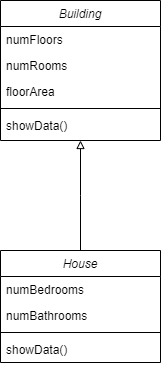

The diagram above was exported from draw.io. Its source (the exported page's mxGraphModel, read from the mxfile embedded in the PNG):
<mxGraphModel dx="852" dy="494" grid="1" gridSize="10" guides="1" tooltips="1" connect="1" arrows="1" fold="1" page="1" pageScale="1" pageWidth="827" pageHeight="1169" math="0" shadow="0">
  <root>
    <mxCell id="WIyWlLk6GJQsqaUBKTNV-0" />
    <mxCell id="WIyWlLk6GJQsqaUBKTNV-1" parent="WIyWlLk6GJQsqaUBKTNV-0" />
    <mxCell id="9cvoy9N_cl7j_kgTURPl-17" value="Building" style="swimlane;fontStyle=2;align=center;verticalAlign=top;childLayout=stackLayout;horizontal=1;startSize=26;horizontalStack=0;resizeParent=1;resizeLast=0;collapsible=1;marginBottom=0;rounded=0;shadow=0;strokeWidth=1;" vertex="1" parent="WIyWlLk6GJQsqaUBKTNV-1">
      <mxGeometry x="344" y="130" width="160" height="140" as="geometry">
        <mxRectangle x="230" y="140" width="160" height="26" as="alternateBounds" />
      </mxGeometry>
    </mxCell>
    <mxCell id="9cvoy9N_cl7j_kgTURPl-18" value="numFloors" style="text;align=left;verticalAlign=top;spacingLeft=4;spacingRight=4;overflow=hidden;rotatable=0;points=[[0,0.5],[1,0.5]];portConstraint=eastwest;" vertex="1" parent="9cvoy9N_cl7j_kgTURPl-17">
      <mxGeometry y="26" width="160" height="26" as="geometry" />
    </mxCell>
    <mxCell id="9cvoy9N_cl7j_kgTURPl-19" value="numRooms" style="text;align=left;verticalAlign=top;spacingLeft=4;spacingRight=4;overflow=hidden;rotatable=0;points=[[0,0.5],[1,0.5]];portConstraint=eastwest;rounded=0;shadow=0;html=0;" vertex="1" parent="9cvoy9N_cl7j_kgTURPl-17">
      <mxGeometry y="52" width="160" height="26" as="geometry" />
    </mxCell>
    <mxCell id="9cvoy9N_cl7j_kgTURPl-20" value="floorArea" style="text;align=left;verticalAlign=top;spacingLeft=4;spacingRight=4;overflow=hidden;rotatable=0;points=[[0,0.5],[1,0.5]];portConstraint=eastwest;rounded=0;shadow=0;html=0;" vertex="1" parent="9cvoy9N_cl7j_kgTURPl-17">
      <mxGeometry y="78" width="160" height="26" as="geometry" />
    </mxCell>
    <mxCell id="9cvoy9N_cl7j_kgTURPl-22" value="" style="line;html=1;strokeWidth=1;align=left;verticalAlign=middle;spacingTop=-1;spacingLeft=3;spacingRight=3;rotatable=0;labelPosition=right;points=[];portConstraint=eastwest;" vertex="1" parent="9cvoy9N_cl7j_kgTURPl-17">
      <mxGeometry y="104" width="160" height="8" as="geometry" />
    </mxCell>
    <mxCell id="9cvoy9N_cl7j_kgTURPl-23" value="showData()" style="text;align=left;verticalAlign=top;spacingLeft=4;spacingRight=4;overflow=hidden;rotatable=0;points=[[0,0.5],[1,0.5]];portConstraint=eastwest;" vertex="1" parent="9cvoy9N_cl7j_kgTURPl-17">
      <mxGeometry y="112" width="160" height="26" as="geometry" />
    </mxCell>
    <mxCell id="9cvoy9N_cl7j_kgTURPl-24" style="edgeStyle=elbowEdgeStyle;rounded=0;orthogonalLoop=1;jettySize=auto;elbow=vertical;html=1;exitX=0.5;exitY=0;exitDx=0;exitDy=0;endArrow=block;endFill=0;strokeColor=#000000;" edge="1" parent="WIyWlLk6GJQsqaUBKTNV-1" source="9cvoy9N_cl7j_kgTURPl-26" target="9cvoy9N_cl7j_kgTURPl-17">
      <mxGeometry relative="1" as="geometry" />
    </mxCell>
    <mxCell id="9cvoy9N_cl7j_kgTURPl-26" value="House" style="swimlane;fontStyle=2;align=center;verticalAlign=top;childLayout=stackLayout;horizontal=1;startSize=26;horizontalStack=0;resizeParent=1;resizeLast=0;collapsible=1;marginBottom=0;rounded=0;shadow=0;strokeWidth=1;" vertex="1" parent="WIyWlLk6GJQsqaUBKTNV-1">
      <mxGeometry x="344" y="380" width="160" height="112" as="geometry">
        <mxRectangle x="230" y="140" width="160" height="26" as="alternateBounds" />
      </mxGeometry>
    </mxCell>
    <mxCell id="9cvoy9N_cl7j_kgTURPl-27" value="numBedrooms" style="text;align=left;verticalAlign=top;spacingLeft=4;spacingRight=4;overflow=hidden;rotatable=0;points=[[0,0.5],[1,0.5]];portConstraint=eastwest;" vertex="1" parent="9cvoy9N_cl7j_kgTURPl-26">
      <mxGeometry y="26" width="160" height="26" as="geometry" />
    </mxCell>
    <mxCell id="9cvoy9N_cl7j_kgTURPl-34" value="numBathrooms" style="text;strokeColor=none;fillColor=none;align=left;verticalAlign=top;spacingLeft=4;spacingRight=4;overflow=hidden;rotatable=0;points=[[0,0.5],[1,0.5]];portConstraint=eastwest;" vertex="1" parent="9cvoy9N_cl7j_kgTURPl-26">
      <mxGeometry y="52" width="160" height="26" as="geometry" />
    </mxCell>
    <mxCell id="9cvoy9N_cl7j_kgTURPl-28" value="" style="line;html=1;strokeWidth=1;align=left;verticalAlign=middle;spacingTop=-1;spacingLeft=3;spacingRight=3;rotatable=0;labelPosition=right;points=[];portConstraint=eastwest;" vertex="1" parent="9cvoy9N_cl7j_kgTURPl-26">
      <mxGeometry y="78" width="160" height="8" as="geometry" />
    </mxCell>
    <mxCell id="9cvoy9N_cl7j_kgTURPl-29" value="showData()" style="text;align=left;verticalAlign=top;spacingLeft=4;spacingRight=4;overflow=hidden;rotatable=0;points=[[0,0.5],[1,0.5]];portConstraint=eastwest;" vertex="1" parent="9cvoy9N_cl7j_kgTURPl-26">
      <mxGeometry y="86" width="160" height="26" as="geometry" />
    </mxCell>
  </root>
</mxGraphModel>